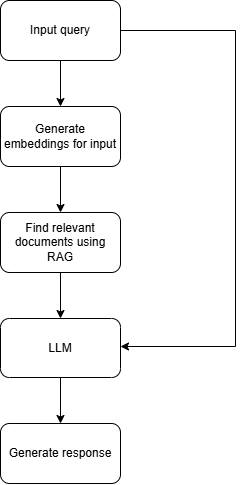

The diagram above was exported from draw.io. Its source (the exported page's mxGraphModel, read from the mxfile embedded in the PNG):
<mxGraphModel dx="1216" dy="132" grid="0" gridSize="10" guides="1" tooltips="1" connect="1" arrows="1" fold="1" page="0" pageScale="1" pageWidth="850" pageHeight="1100" math="0" shadow="0">
  <root>
    <mxCell id="0" />
    <mxCell id="1" parent="0" />
    <mxCell id="uYcM2tQ0hIEUZAGDUOA2-9" value="" style="edgeStyle=orthogonalEdgeStyle;rounded=0;orthogonalLoop=1;jettySize=auto;html=1;" edge="1" parent="1" source="uYcM2tQ0hIEUZAGDUOA2-3" target="uYcM2tQ0hIEUZAGDUOA2-5">
      <mxGeometry relative="1" as="geometry" />
    </mxCell>
    <mxCell id="uYcM2tQ0hIEUZAGDUOA2-13" style="edgeStyle=orthogonalEdgeStyle;rounded=0;orthogonalLoop=1;jettySize=auto;html=1;" edge="1" parent="1" source="uYcM2tQ0hIEUZAGDUOA2-3" target="uYcM2tQ0hIEUZAGDUOA2-7">
      <mxGeometry relative="1" as="geometry">
        <mxPoint x="331" y="789" as="targetPoint" />
        <Array as="points">
          <mxPoint x="332" y="468" />
          <mxPoint x="332" y="784" />
        </Array>
      </mxGeometry>
    </mxCell>
    <mxCell id="uYcM2tQ0hIEUZAGDUOA2-3" value="Input query" style="rounded=1;whiteSpace=wrap;html=1;" vertex="1" parent="1">
      <mxGeometry x="97" y="438" width="120" height="60" as="geometry" />
    </mxCell>
    <mxCell id="uYcM2tQ0hIEUZAGDUOA2-12" value="" style="edgeStyle=orthogonalEdgeStyle;rounded=0;orthogonalLoop=1;jettySize=auto;html=1;" edge="1" parent="1" source="uYcM2tQ0hIEUZAGDUOA2-5" target="uYcM2tQ0hIEUZAGDUOA2-6">
      <mxGeometry relative="1" as="geometry" />
    </mxCell>
    <mxCell id="uYcM2tQ0hIEUZAGDUOA2-5" value="Generate embeddings for input" style="rounded=1;whiteSpace=wrap;html=1;" vertex="1" parent="1">
      <mxGeometry x="97" y="544" width="120" height="60" as="geometry" />
    </mxCell>
    <mxCell id="uYcM2tQ0hIEUZAGDUOA2-11" value="" style="edgeStyle=orthogonalEdgeStyle;rounded=0;orthogonalLoop=1;jettySize=auto;html=1;" edge="1" parent="1" source="uYcM2tQ0hIEUZAGDUOA2-6" target="uYcM2tQ0hIEUZAGDUOA2-7">
      <mxGeometry relative="1" as="geometry" />
    </mxCell>
    <mxCell id="uYcM2tQ0hIEUZAGDUOA2-6" value="Find relevant documents using RAG" style="rounded=1;whiteSpace=wrap;html=1;" vertex="1" parent="1">
      <mxGeometry x="97" y="650" width="120" height="60" as="geometry" />
    </mxCell>
    <mxCell id="uYcM2tQ0hIEUZAGDUOA2-10" value="" style="edgeStyle=orthogonalEdgeStyle;rounded=0;orthogonalLoop=1;jettySize=auto;html=1;" edge="1" parent="1" source="uYcM2tQ0hIEUZAGDUOA2-7" target="uYcM2tQ0hIEUZAGDUOA2-8">
      <mxGeometry relative="1" as="geometry" />
    </mxCell>
    <mxCell id="uYcM2tQ0hIEUZAGDUOA2-7" value="LLM" style="rounded=1;whiteSpace=wrap;html=1;" vertex="1" parent="1">
      <mxGeometry x="97" y="756" width="120" height="59" as="geometry" />
    </mxCell>
    <mxCell id="uYcM2tQ0hIEUZAGDUOA2-8" value="Generate response" style="rounded=1;whiteSpace=wrap;html=1;" vertex="1" parent="1">
      <mxGeometry x="97" y="861" width="120" height="60" as="geometry" />
    </mxCell>
  </root>
</mxGraphModel>